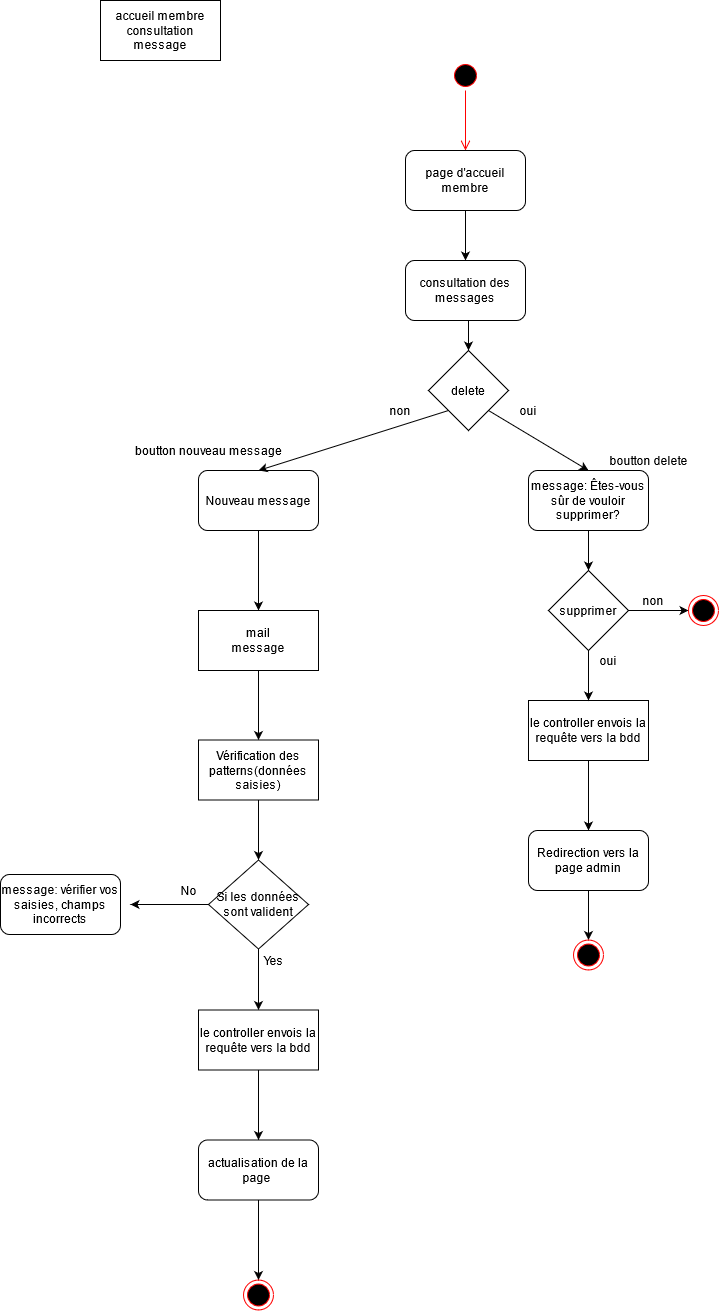

The diagram above was exported from draw.io. Its source (the exported page's mxGraphModel, read from the mxfile embedded in the PNG):
<mxGraphModel dx="1695" dy="372" grid="1" gridSize="10" guides="1" tooltips="1" connect="1" arrows="1" fold="1" page="1" pageScale="1" pageWidth="827" pageHeight="1169" math="0" shadow="0">
  <root>
    <mxCell id="0" />
    <mxCell id="1" parent="0" />
    <mxCell id="5Hj1YmvnGkM8AU7Z2lDS-1" value="accueil membre consultation message " style="rounded=0;whiteSpace=wrap;html=1;" parent="1" vertex="1">
      <mxGeometry x="50" y="60" width="120" height="60" as="geometry" />
    </mxCell>
    <mxCell id="5Hj1YmvnGkM8AU7Z2lDS-2" value="" style="ellipse;html=1;shape=startState;fillColor=#000000;strokeColor=#ff0000;" parent="1" vertex="1">
      <mxGeometry x="400" y="120" width="30" height="30" as="geometry" />
    </mxCell>
    <mxCell id="5Hj1YmvnGkM8AU7Z2lDS-3" value="" style="edgeStyle=orthogonalEdgeStyle;html=1;verticalAlign=bottom;endArrow=open;endSize=8;strokeColor=#ff0000;" parent="1" source="5Hj1YmvnGkM8AU7Z2lDS-2" edge="1">
      <mxGeometry relative="1" as="geometry">
        <mxPoint x="415" y="210" as="targetPoint" />
      </mxGeometry>
    </mxCell>
    <mxCell id="5Hj1YmvnGkM8AU7Z2lDS-7" value="&lt;div&gt;page d'accueil&lt;/div&gt;&lt;div&gt;membre&lt;br&gt;&lt;/div&gt;" style="rounded=1;whiteSpace=wrap;html=1;" parent="1" vertex="1">
      <mxGeometry x="355" y="210" width="120" height="60" as="geometry" />
    </mxCell>
    <mxCell id="5Hj1YmvnGkM8AU7Z2lDS-12" value="" style="endArrow=classic;html=1;exitX=0.5;exitY=1;exitDx=0;exitDy=0;" parent="1" source="5Hj1YmvnGkM8AU7Z2lDS-7" edge="1">
      <mxGeometry width="50" height="50" relative="1" as="geometry">
        <mxPoint x="390" y="370" as="sourcePoint" />
        <mxPoint x="415" y="320" as="targetPoint" />
      </mxGeometry>
    </mxCell>
    <mxCell id="5Hj1YmvnGkM8AU7Z2lDS-13" value="consultation des messages" style="rounded=1;whiteSpace=wrap;html=1;" parent="1" vertex="1">
      <mxGeometry x="355" y="320" width="120" height="60" as="geometry" />
    </mxCell>
    <mxCell id="5Hj1YmvnGkM8AU7Z2lDS-31" value="message: vérifier vos saisies, champs incorrects" style="rounded=1;whiteSpace=wrap;html=1;" parent="1" vertex="1">
      <mxGeometry x="-50" y="934" width="120" height="60" as="geometry" />
    </mxCell>
    <mxCell id="5Hj1YmvnGkM8AU7Z2lDS-43" value="delete" style="rhombus;whiteSpace=wrap;html=1;" parent="1" vertex="1">
      <mxGeometry x="378" y="410" width="80" height="80" as="geometry" />
    </mxCell>
    <mxCell id="5Hj1YmvnGkM8AU7Z2lDS-44" value="" style="edgeStyle=orthogonalEdgeStyle;rounded=0;orthogonalLoop=1;jettySize=auto;html=1;" parent="1" source="5Hj1YmvnGkM8AU7Z2lDS-45" target="5Hj1YmvnGkM8AU7Z2lDS-47" edge="1">
      <mxGeometry relative="1" as="geometry" />
    </mxCell>
    <mxCell id="5Hj1YmvnGkM8AU7Z2lDS-45" value="Nouveau message" style="rounded=1;whiteSpace=wrap;html=1;" parent="1" vertex="1">
      <mxGeometry x="148" y="530" width="120" height="60" as="geometry" />
    </mxCell>
    <mxCell id="5Hj1YmvnGkM8AU7Z2lDS-46" value="" style="edgeStyle=orthogonalEdgeStyle;rounded=0;orthogonalLoop=1;jettySize=auto;html=1;" parent="1" source="5Hj1YmvnGkM8AU7Z2lDS-47" target="5Hj1YmvnGkM8AU7Z2lDS-49" edge="1">
      <mxGeometry relative="1" as="geometry" />
    </mxCell>
    <mxCell id="5Hj1YmvnGkM8AU7Z2lDS-47" value="&lt;div&gt;mail&lt;/div&gt;&lt;div&gt;message&lt;/div&gt;" style="rounded=0;whiteSpace=wrap;html=1;" parent="1" vertex="1">
      <mxGeometry x="148" y="670" width="120" height="60" as="geometry" />
    </mxCell>
    <mxCell id="5Hj1YmvnGkM8AU7Z2lDS-48" value="" style="edgeStyle=orthogonalEdgeStyle;rounded=0;orthogonalLoop=1;jettySize=auto;html=1;" parent="1" source="5Hj1YmvnGkM8AU7Z2lDS-49" target="5Hj1YmvnGkM8AU7Z2lDS-51" edge="1">
      <mxGeometry relative="1" as="geometry" />
    </mxCell>
    <mxCell id="5Hj1YmvnGkM8AU7Z2lDS-49" value="Vérification des patterns(données saisies)" style="rounded=0;whiteSpace=wrap;html=1;" parent="1" vertex="1">
      <mxGeometry x="148" y="799.5" width="120" height="60" as="geometry" />
    </mxCell>
    <mxCell id="5Hj1YmvnGkM8AU7Z2lDS-50" value="" style="edgeStyle=orthogonalEdgeStyle;rounded=0;orthogonalLoop=1;jettySize=auto;html=1;" parent="1" source="5Hj1YmvnGkM8AU7Z2lDS-51" target="5Hj1YmvnGkM8AU7Z2lDS-53" edge="1">
      <mxGeometry relative="1" as="geometry" />
    </mxCell>
    <mxCell id="5Hj1YmvnGkM8AU7Z2lDS-51" value="Si les données sont valident" style="rhombus;whiteSpace=wrap;html=1;" parent="1" vertex="1">
      <mxGeometry x="158" y="919.5" width="100" height="89" as="geometry" />
    </mxCell>
    <mxCell id="5Hj1YmvnGkM8AU7Z2lDS-52" value="" style="edgeStyle=orthogonalEdgeStyle;rounded=0;orthogonalLoop=1;jettySize=auto;html=1;" parent="1" source="5Hj1YmvnGkM8AU7Z2lDS-53" target="5Hj1YmvnGkM8AU7Z2lDS-56" edge="1">
      <mxGeometry relative="1" as="geometry" />
    </mxCell>
    <mxCell id="5Hj1YmvnGkM8AU7Z2lDS-53" value="le controller envois la requête vers la bdd" style="rounded=0;whiteSpace=wrap;html=1;" parent="1" vertex="1">
      <mxGeometry x="148" y="1069.5" width="120" height="60" as="geometry" />
    </mxCell>
    <mxCell id="5Hj1YmvnGkM8AU7Z2lDS-54" value="Yes" style="text;html=1;align=center;verticalAlign=middle;resizable=0;points=[];autosize=1;strokeColor=none;" parent="1" vertex="1">
      <mxGeometry x="208" y="1009.5" width="30" height="20" as="geometry" />
    </mxCell>
    <mxCell id="5Hj1YmvnGkM8AU7Z2lDS-55" value="" style="edgeStyle=orthogonalEdgeStyle;rounded=0;orthogonalLoop=1;jettySize=auto;html=1;" parent="1" source="5Hj1YmvnGkM8AU7Z2lDS-56" target="5Hj1YmvnGkM8AU7Z2lDS-57" edge="1">
      <mxGeometry relative="1" as="geometry" />
    </mxCell>
    <mxCell id="5Hj1YmvnGkM8AU7Z2lDS-56" value="actualisation de la page&amp;nbsp; " style="rounded=1;whiteSpace=wrap;html=1;" parent="1" vertex="1">
      <mxGeometry x="148" y="1199.5" width="120" height="60" as="geometry" />
    </mxCell>
    <mxCell id="5Hj1YmvnGkM8AU7Z2lDS-57" value="" style="ellipse;html=1;shape=endState;fillColor=#000000;strokeColor=#ff0000;" parent="1" vertex="1">
      <mxGeometry x="193" y="1339.5" width="30" height="30" as="geometry" />
    </mxCell>
    <mxCell id="5Hj1YmvnGkM8AU7Z2lDS-58" value="" style="edgeStyle=orthogonalEdgeStyle;rounded=0;orthogonalLoop=1;jettySize=auto;html=1;" parent="1" edge="1">
      <mxGeometry relative="1" as="geometry">
        <mxPoint x="80" y="964.0000000000002" as="targetPoint" />
        <mxPoint x="158" y="964.0000000000002" as="sourcePoint" />
      </mxGeometry>
    </mxCell>
    <mxCell id="5Hj1YmvnGkM8AU7Z2lDS-59" value="No" style="text;html=1;align=center;verticalAlign=middle;resizable=0;points=[];autosize=1;strokeColor=none;" parent="1" vertex="1">
      <mxGeometry x="123" y="939.5" width="30" height="20" as="geometry" />
    </mxCell>
    <mxCell id="5Hj1YmvnGkM8AU7Z2lDS-60" value="" style="endArrow=classic;html=1;entryX=0.5;entryY=0;entryDx=0;entryDy=0;exitX=0;exitY=1;exitDx=0;exitDy=0;" parent="1" source="5Hj1YmvnGkM8AU7Z2lDS-43" target="5Hj1YmvnGkM8AU7Z2lDS-45" edge="1">
      <mxGeometry width="50" height="50" relative="1" as="geometry">
        <mxPoint x="298" y="490" as="sourcePoint" />
        <mxPoint x="428" y="640" as="targetPoint" />
      </mxGeometry>
    </mxCell>
    <mxCell id="5Hj1YmvnGkM8AU7Z2lDS-62" value="message: Êtes-vous sûr de vouloir supprimer?" style="rounded=1;whiteSpace=wrap;html=1;" parent="1" vertex="1">
      <mxGeometry x="478" y="530" width="120" height="60" as="geometry" />
    </mxCell>
    <mxCell id="5Hj1YmvnGkM8AU7Z2lDS-63" value="" style="edgeStyle=orthogonalEdgeStyle;rounded=0;orthogonalLoop=1;jettySize=auto;html=1;" parent="1" source="5Hj1YmvnGkM8AU7Z2lDS-64" target="5Hj1YmvnGkM8AU7Z2lDS-66" edge="1">
      <mxGeometry relative="1" as="geometry" />
    </mxCell>
    <mxCell id="5Hj1YmvnGkM8AU7Z2lDS-64" value="le controller envois la requête vers la bdd" style="rounded=0;whiteSpace=wrap;html=1;" parent="1" vertex="1">
      <mxGeometry x="478" y="760" width="120" height="60" as="geometry" />
    </mxCell>
    <mxCell id="5Hj1YmvnGkM8AU7Z2lDS-65" value="" style="edgeStyle=orthogonalEdgeStyle;rounded=0;orthogonalLoop=1;jettySize=auto;html=1;" parent="1" source="5Hj1YmvnGkM8AU7Z2lDS-66" target="5Hj1YmvnGkM8AU7Z2lDS-67" edge="1">
      <mxGeometry relative="1" as="geometry" />
    </mxCell>
    <mxCell id="5Hj1YmvnGkM8AU7Z2lDS-66" value="Redirection vers la page admin" style="rounded=1;whiteSpace=wrap;html=1;" parent="1" vertex="1">
      <mxGeometry x="478" y="890" width="120" height="60" as="geometry" />
    </mxCell>
    <mxCell id="5Hj1YmvnGkM8AU7Z2lDS-67" value="" style="ellipse;html=1;shape=endState;fillColor=#000000;strokeColor=#ff0000;" parent="1" vertex="1">
      <mxGeometry x="523" y="999.5" width="30" height="30" as="geometry" />
    </mxCell>
    <mxCell id="5Hj1YmvnGkM8AU7Z2lDS-68" value="" style="endArrow=classic;html=1;exitX=1;exitY=1;exitDx=0;exitDy=0;entryX=0.5;entryY=0;entryDx=0;entryDy=0;" parent="1" source="5Hj1YmvnGkM8AU7Z2lDS-43" target="5Hj1YmvnGkM8AU7Z2lDS-62" edge="1">
      <mxGeometry width="50" height="50" relative="1" as="geometry">
        <mxPoint x="298" y="640" as="sourcePoint" />
        <mxPoint x="348" y="590" as="targetPoint" />
      </mxGeometry>
    </mxCell>
    <mxCell id="5Hj1YmvnGkM8AU7Z2lDS-69" value="boutton nouveau message" style="text;html=1;align=center;verticalAlign=middle;resizable=0;points=[];autosize=1;strokeColor=none;" parent="1" vertex="1">
      <mxGeometry x="78" y="500" width="160" height="20" as="geometry" />
    </mxCell>
    <mxCell id="5Hj1YmvnGkM8AU7Z2lDS-70" value="boutton delete" style="text;html=1;align=center;verticalAlign=middle;resizable=0;points=[];autosize=1;strokeColor=none;" parent="1" vertex="1">
      <mxGeometry x="553" y="510" width="90" height="20" as="geometry" />
    </mxCell>
    <mxCell id="5Hj1YmvnGkM8AU7Z2lDS-71" value="" style="endArrow=classic;html=1;entryX=0.5;entryY=0;entryDx=0;entryDy=0;" parent="1" target="5Hj1YmvnGkM8AU7Z2lDS-43" edge="1">
      <mxGeometry width="50" height="50" relative="1" as="geometry">
        <mxPoint x="418" y="380" as="sourcePoint" />
        <mxPoint x="400" y="330" as="targetPoint" />
      </mxGeometry>
    </mxCell>
    <mxCell id="9opCVA1jTja30KXTfBys-1" value="oui" style="text;html=1;strokeColor=none;fillColor=none;align=center;verticalAlign=middle;whiteSpace=wrap;rounded=0;" vertex="1" parent="1">
      <mxGeometry x="458" y="460" width="40" height="20" as="geometry" />
    </mxCell>
    <mxCell id="9opCVA1jTja30KXTfBys-2" value="non" style="text;html=1;strokeColor=none;fillColor=none;align=center;verticalAlign=middle;whiteSpace=wrap;rounded=0;" vertex="1" parent="1">
      <mxGeometry x="330" y="460" width="40" height="20" as="geometry" />
    </mxCell>
    <mxCell id="9opCVA1jTja30KXTfBys-10" value="" style="edgeStyle=orthogonalEdgeStyle;rounded=0;orthogonalLoop=1;jettySize=auto;html=1;" edge="1" parent="1">
      <mxGeometry relative="1" as="geometry">
        <mxPoint x="538" y="590" as="sourcePoint" />
        <mxPoint x="538" y="630" as="targetPoint" />
      </mxGeometry>
    </mxCell>
    <mxCell id="9opCVA1jTja30KXTfBys-11" value="supprimer" style="rhombus;whiteSpace=wrap;html=1;" vertex="1" parent="1">
      <mxGeometry x="498" y="630" width="80" height="80" as="geometry" />
    </mxCell>
    <mxCell id="9opCVA1jTja30KXTfBys-12" value="" style="endArrow=classic;html=1;exitX=0.5;exitY=1;exitDx=0;exitDy=0;entryX=0.5;entryY=0;entryDx=0;entryDy=0;" edge="1" parent="1" source="9opCVA1jTja30KXTfBys-11">
      <mxGeometry width="50" height="50" relative="1" as="geometry">
        <mxPoint x="638" y="720" as="sourcePoint" />
        <mxPoint x="538" y="760" as="targetPoint" />
      </mxGeometry>
    </mxCell>
    <mxCell id="9opCVA1jTja30KXTfBys-13" value="" style="endArrow=classic;html=1;exitX=1;exitY=0.5;exitDx=0;exitDy=0;" edge="1" parent="1" source="9opCVA1jTja30KXTfBys-11">
      <mxGeometry width="50" height="50" relative="1" as="geometry">
        <mxPoint x="638" y="870" as="sourcePoint" />
        <mxPoint x="638" y="670" as="targetPoint" />
      </mxGeometry>
    </mxCell>
    <mxCell id="9opCVA1jTja30KXTfBys-14" value="" style="ellipse;html=1;shape=endState;fillColor=#000000;strokeColor=#ff0000;" vertex="1" parent="1">
      <mxGeometry x="638" y="655" width="30" height="30" as="geometry" />
    </mxCell>
    <mxCell id="9opCVA1jTja30KXTfBys-15" value="non" style="text;html=1;strokeColor=none;fillColor=none;align=center;verticalAlign=middle;whiteSpace=wrap;rounded=0;" vertex="1" parent="1">
      <mxGeometry x="583" y="650" width="40" height="20" as="geometry" />
    </mxCell>
    <mxCell id="9opCVA1jTja30KXTfBys-16" value="oui" style="text;html=1;strokeColor=none;fillColor=none;align=center;verticalAlign=middle;whiteSpace=wrap;rounded=0;" vertex="1" parent="1">
      <mxGeometry x="538" y="710" width="40" height="20" as="geometry" />
    </mxCell>
  </root>
</mxGraphModel>